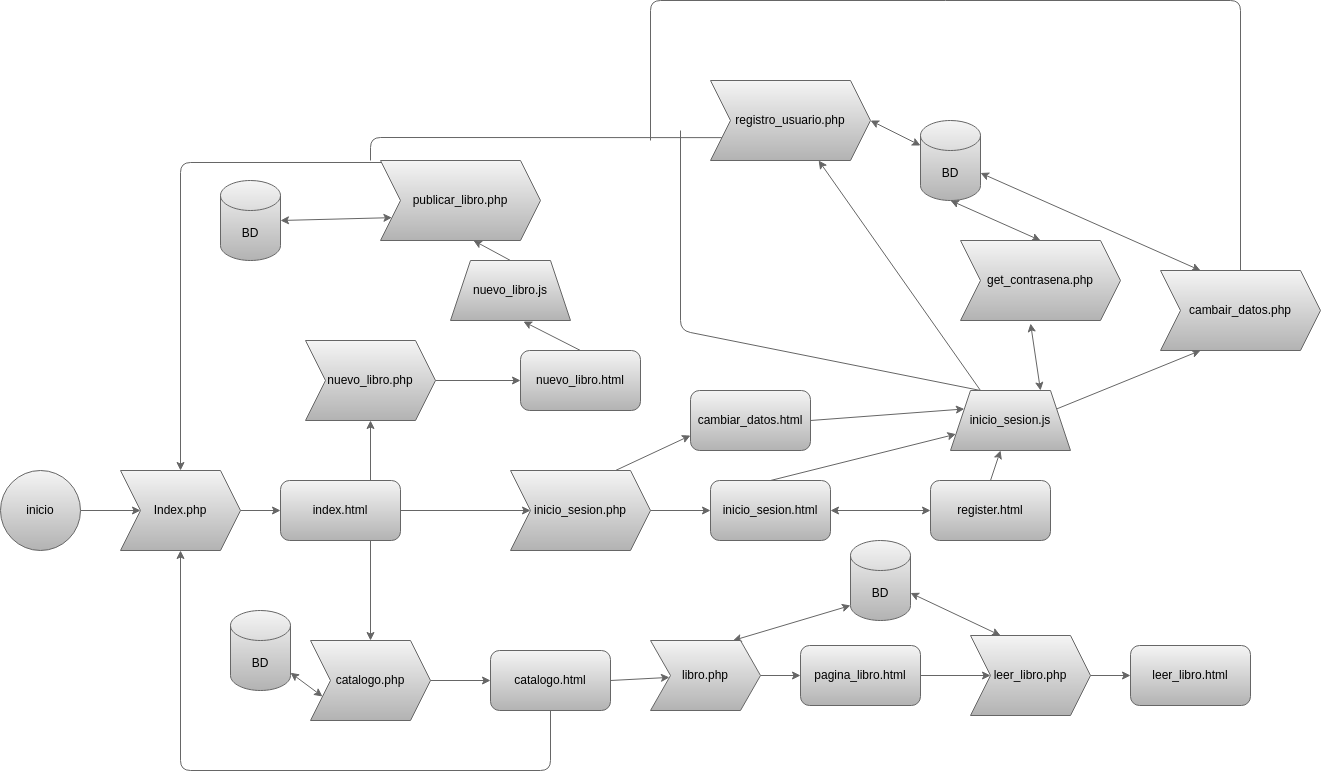

The diagram above was exported from draw.io. Its source (the exported page's mxGraphModel, read from the mxfile embedded in the PNG):
<mxGraphModel dx="1116" dy="1902" grid="1" gridSize="10" guides="1" tooltips="1" connect="1" arrows="1" fold="1" page="1" pageScale="1" pageWidth="850" pageHeight="1100" background="#FFFFFF" math="0" shadow="0">
  <root>
    <mxCell id="0" />
    <mxCell id="1" parent="0" />
    <mxCell id="8" style="edgeStyle=none;html=1;exitX=1;exitY=0.5;exitDx=0;exitDy=0;entryX=0;entryY=0.5;entryDx=0;entryDy=0;fontFamily=Helvetica;fontSize=12;fontColor=#000000;fillColor=#f5f5f5;gradientColor=#b3b3b3;strokeColor=#666666;" parent="1" source="3" target="4" edge="1">
      <mxGeometry relative="1" as="geometry" />
    </mxCell>
    <mxCell id="3" value="Index.php" style="shape=step;perimeter=stepPerimeter;whiteSpace=wrap;html=1;fixedSize=1;fillColor=#f5f5f5;gradientColor=#b3b3b3;strokeColor=#666666;fontColor=#000000;" parent="1" vertex="1">
      <mxGeometry x="130" y="200" width="120" height="80" as="geometry" />
    </mxCell>
    <mxCell id="16" style="edgeStyle=none;shape=connector;rounded=1;html=1;exitX=0.75;exitY=1;exitDx=0;exitDy=0;labelBackgroundColor=default;fontFamily=Helvetica;fontSize=12;fontColor=#000000;startArrow=none;startFill=0;endArrow=classic;strokeColor=#666666;fillColor=#f5f5f5;gradientColor=#b3b3b3;" parent="1" source="4" target="10" edge="1">
      <mxGeometry relative="1" as="geometry" />
    </mxCell>
    <mxCell id="19" style="edgeStyle=none;shape=connector;rounded=1;html=1;exitX=0.75;exitY=0;exitDx=0;exitDy=0;labelBackgroundColor=default;fontFamily=Helvetica;fontSize=12;fontColor=#000000;startArrow=none;startFill=0;endArrow=classic;strokeColor=#666666;fillColor=#f5f5f5;gradientColor=#b3b3b3;" parent="1" source="4" target="17" edge="1">
      <mxGeometry relative="1" as="geometry" />
    </mxCell>
    <mxCell id="62" style="edgeStyle=none;html=1;exitX=1;exitY=0.5;exitDx=0;exitDy=0;entryX=0;entryY=0.5;entryDx=0;entryDy=0;fillColor=#f5f5f5;strokeColor=#666666;gradientColor=#b3b3b3;" edge="1" parent="1" source="4" target="61">
      <mxGeometry relative="1" as="geometry">
        <Array as="points" />
      </mxGeometry>
    </mxCell>
    <mxCell id="4" value="index.html" style="rounded=1;whiteSpace=wrap;html=1;fillColor=#f5f5f5;gradientColor=#b3b3b3;strokeColor=#666666;fontColor=#000000;" parent="1" vertex="1">
      <mxGeometry x="290" y="210" width="120" height="60" as="geometry" />
    </mxCell>
    <mxCell id="18" style="edgeStyle=none;shape=connector;rounded=1;html=1;exitX=1;exitY=0.5;exitDx=0;exitDy=0;entryX=0;entryY=0.5;entryDx=0;entryDy=0;labelBackgroundColor=default;fontFamily=Helvetica;fontSize=12;fontColor=#000000;startArrow=none;startFill=0;endArrow=classic;strokeColor=#666666;fillColor=#f5f5f5;gradientColor=#b3b3b3;" parent="1" source="10" target="12" edge="1">
      <mxGeometry relative="1" as="geometry" />
    </mxCell>
    <mxCell id="60" style="edgeStyle=none;shape=connector;rounded=1;html=1;exitX=0;exitY=0.75;exitDx=0;exitDy=0;labelBackgroundColor=default;fontFamily=Helvetica;fontSize=12;fontColor=#000000;startArrow=classic;startFill=1;endArrow=classic;endFill=1;strokeColor=#666666;fillColor=#f5f5f5;gradientColor=#b3b3b3;" parent="1" source="10" target="59" edge="1">
      <mxGeometry relative="1" as="geometry" />
    </mxCell>
    <mxCell id="10" value="catalogo.php" style="shape=step;perimeter=stepPerimeter;whiteSpace=wrap;html=1;fixedSize=1;fillColor=#f5f5f5;gradientColor=#b3b3b3;strokeColor=#666666;fontColor=#000000;" parent="1" vertex="1">
      <mxGeometry x="320" y="370" width="120" height="80" as="geometry" />
    </mxCell>
    <mxCell id="49" style="edgeStyle=none;shape=connector;rounded=1;html=1;exitX=0.5;exitY=0;exitDx=0;exitDy=0;entryX=0.608;entryY=1.017;entryDx=0;entryDy=0;entryPerimeter=0;labelBackgroundColor=default;fontFamily=Helvetica;fontSize=12;fontColor=#000000;startArrow=none;startFill=0;endArrow=classic;endFill=1;strokeColor=#666666;fillColor=#f5f5f5;gradientColor=#b3b3b3;" parent="1" source="11" target="48" edge="1">
      <mxGeometry relative="1" as="geometry" />
    </mxCell>
    <mxCell id="11" value="nuevo_libro.html" style="rounded=1;whiteSpace=wrap;html=1;fillColor=#f5f5f5;gradientColor=#b3b3b3;strokeColor=#666666;fontColor=#000000;" parent="1" vertex="1">
      <mxGeometry x="530" y="80" width="120" height="60" as="geometry" />
    </mxCell>
    <mxCell id="26" style="edgeStyle=none;shape=connector;rounded=1;html=1;exitX=0.5;exitY=1;exitDx=0;exitDy=0;entryX=0.5;entryY=1;entryDx=0;entryDy=0;labelBackgroundColor=default;fontFamily=Helvetica;fontSize=12;fontColor=#000000;startArrow=none;startFill=0;endArrow=classic;strokeColor=#666666;fillColor=#f5f5f5;gradientColor=#b3b3b3;" parent="1" source="12" target="3" edge="1">
      <mxGeometry relative="1" as="geometry">
        <Array as="points">
          <mxPoint x="560" y="500" />
          <mxPoint x="190" y="500" />
        </Array>
      </mxGeometry>
    </mxCell>
    <mxCell id="51" style="edgeStyle=none;shape=connector;rounded=1;html=1;exitX=1;exitY=0.5;exitDx=0;exitDy=0;labelBackgroundColor=default;fontFamily=Helvetica;fontSize=12;fontColor=#000000;startArrow=none;startFill=0;endArrow=classic;endFill=1;strokeColor=#666666;fillColor=#f5f5f5;gradientColor=#b3b3b3;" parent="1" source="12" target="45" edge="1">
      <mxGeometry relative="1" as="geometry" />
    </mxCell>
    <mxCell id="12" value="catalogo.html" style="rounded=1;whiteSpace=wrap;html=1;fillColor=#f5f5f5;gradientColor=#b3b3b3;strokeColor=#666666;fontColor=#000000;" parent="1" vertex="1">
      <mxGeometry x="500" y="380" width="120" height="60" as="geometry" />
    </mxCell>
    <mxCell id="15" style="edgeStyle=none;shape=connector;rounded=1;html=1;exitX=1;exitY=0.5;exitDx=0;exitDy=0;labelBackgroundColor=default;fontFamily=Helvetica;fontSize=12;fontColor=#000000;startArrow=none;startFill=0;endArrow=classic;strokeColor=#666666;fillColor=#f5f5f5;gradientColor=#b3b3b3;" parent="1" source="14" target="3" edge="1">
      <mxGeometry relative="1" as="geometry" />
    </mxCell>
    <mxCell id="14" value="inicio" style="ellipse;whiteSpace=wrap;html=1;aspect=fixed;fontFamily=Helvetica;fontSize=12;fontColor=#000000;strokeColor=#666666;fillColor=#f5f5f5;gradientColor=#b3b3b3;" parent="1" vertex="1">
      <mxGeometry x="10" y="200" width="80" height="80" as="geometry" />
    </mxCell>
    <mxCell id="20" style="edgeStyle=none;shape=connector;rounded=1;html=1;exitX=1;exitY=0.5;exitDx=0;exitDy=0;entryX=0;entryY=0.5;entryDx=0;entryDy=0;labelBackgroundColor=default;fontFamily=Helvetica;fontSize=12;fontColor=#000000;startArrow=none;startFill=0;endArrow=classic;strokeColor=#666666;fillColor=#f5f5f5;gradientColor=#b3b3b3;" parent="1" source="17" target="11" edge="1">
      <mxGeometry relative="1" as="geometry" />
    </mxCell>
    <mxCell id="17" value="nuevo_libro.php" style="shape=step;perimeter=stepPerimeter;whiteSpace=wrap;html=1;fixedSize=1;fillColor=#f5f5f5;gradientColor=#b3b3b3;strokeColor=#666666;fontColor=#000000;" parent="1" vertex="1">
      <mxGeometry x="315" y="70" width="130" height="80" as="geometry" />
    </mxCell>
    <mxCell id="31" style="edgeStyle=none;shape=connector;rounded=1;html=1;exitX=0.5;exitY=0;exitDx=0;exitDy=0;labelBackgroundColor=default;fontFamily=Helvetica;fontSize=12;fontColor=#000000;startArrow=none;startFill=0;endArrow=classic;strokeColor=#666666;fillColor=#f5f5f5;gradientColor=#b3b3b3;" parent="1" source="21" target="30" edge="1">
      <mxGeometry relative="1" as="geometry" />
    </mxCell>
    <mxCell id="21" value="register.html" style="rounded=1;whiteSpace=wrap;html=1;fillColor=#f5f5f5;gradientColor=#b3b3b3;strokeColor=#666666;fontColor=#000000;" parent="1" vertex="1">
      <mxGeometry x="940" y="210" width="120" height="60" as="geometry" />
    </mxCell>
    <mxCell id="25" style="edgeStyle=none;shape=connector;rounded=1;html=1;exitX=0.019;exitY=0.025;exitDx=0;exitDy=0;labelBackgroundColor=default;fontFamily=Helvetica;fontSize=12;fontColor=#000000;startArrow=none;startFill=0;endArrow=classic;strokeColor=#666666;fillColor=#f5f5f5;gradientColor=#b3b3b3;exitPerimeter=0;" parent="1" source="23" target="3" edge="1">
      <mxGeometry relative="1" as="geometry">
        <Array as="points">
          <mxPoint x="190" y="-108" />
        </Array>
      </mxGeometry>
    </mxCell>
    <mxCell id="39" style="edgeStyle=none;shape=connector;rounded=1;html=1;exitX=0;exitY=0.75;exitDx=0;exitDy=0;entryX=1;entryY=0.5;entryDx=0;entryDy=0;entryPerimeter=0;labelBackgroundColor=default;fontFamily=Helvetica;fontSize=12;fontColor=#000000;startArrow=classic;startFill=1;endArrow=classic;endFill=1;strokeColor=#666666;fillColor=#f5f5f5;gradientColor=#b3b3b3;" parent="1" source="23" target="38" edge="1">
      <mxGeometry relative="1" as="geometry" />
    </mxCell>
    <mxCell id="23" value="publicar_libro.php" style="shape=step;perimeter=stepPerimeter;whiteSpace=wrap;html=1;fixedSize=1;fillColor=#f5f5f5;gradientColor=#b3b3b3;strokeColor=#666666;fontColor=#000000;" parent="1" vertex="1">
      <mxGeometry x="390" y="-110" width="160" height="80" as="geometry" />
    </mxCell>
    <mxCell id="32" style="edgeStyle=none;shape=connector;rounded=1;html=1;exitX=0.5;exitY=0;exitDx=0;exitDy=0;labelBackgroundColor=default;fontFamily=Helvetica;fontSize=12;fontColor=#000000;startArrow=none;startFill=0;endArrow=classic;strokeColor=#666666;fillColor=#f5f5f5;gradientColor=#b3b3b3;" parent="1" source="27" target="30" edge="1">
      <mxGeometry relative="1" as="geometry" />
    </mxCell>
    <mxCell id="64" style="edgeStyle=none;shape=connector;rounded=1;html=1;exitX=1;exitY=0.5;exitDx=0;exitDy=0;labelBackgroundColor=default;fontFamily=Helvetica;fontSize=11;fontColor=default;endArrow=classic;strokeColor=#666666;fillColor=#f5f5f5;gradientColor=#b3b3b3;startArrow=classic;startFill=1;" edge="1" parent="1" source="27" target="21">
      <mxGeometry relative="1" as="geometry" />
    </mxCell>
    <mxCell id="27" value="inicio_sesion.html" style="rounded=1;whiteSpace=wrap;html=1;fillColor=#f5f5f5;gradientColor=#b3b3b3;strokeColor=#666666;fontColor=#000000;" parent="1" vertex="1">
      <mxGeometry x="720" y="210" width="120" height="60" as="geometry" />
    </mxCell>
    <mxCell id="37" style="edgeStyle=none;shape=connector;rounded=1;html=1;exitX=0.75;exitY=0;exitDx=0;exitDy=0;entryX=0.438;entryY=1.038;entryDx=0;entryDy=0;entryPerimeter=0;labelBackgroundColor=default;fontFamily=Helvetica;fontSize=12;fontColor=#000000;startArrow=classic;startFill=1;endArrow=classic;strokeColor=#666666;fillColor=#f5f5f5;gradientColor=#b3b3b3;" parent="1" source="30" target="33" edge="1">
      <mxGeometry relative="1" as="geometry" />
    </mxCell>
    <mxCell id="42" style="edgeStyle=none;shape=connector;rounded=1;html=1;exitX=0.25;exitY=0;exitDx=0;exitDy=0;labelBackgroundColor=default;fontFamily=Helvetica;fontSize=12;fontColor=#000000;startArrow=none;startFill=0;endArrow=classic;endFill=1;strokeColor=#666666;fillColor=#f5f5f5;gradientColor=#b3b3b3;" parent="1" source="30" target="40" edge="1">
      <mxGeometry relative="1" as="geometry" />
    </mxCell>
    <mxCell id="44" style="edgeStyle=none;shape=connector;rounded=1;html=1;exitX=0.25;exitY=0;exitDx=0;exitDy=0;labelBackgroundColor=default;fontFamily=Helvetica;fontSize=12;fontColor=#000000;startArrow=none;startFill=0;endArrow=none;endFill=0;strokeColor=#666666;fillColor=#f5f5f5;gradientColor=#b3b3b3;" parent="1" source="30" edge="1">
      <mxGeometry relative="1" as="geometry">
        <mxPoint x="690" y="-140" as="targetPoint" />
        <Array as="points">
          <mxPoint x="690" y="60" />
        </Array>
      </mxGeometry>
    </mxCell>
    <mxCell id="69" style="edgeStyle=none;shape=connector;rounded=1;html=1;exitX=1;exitY=0.25;exitDx=0;exitDy=0;entryX=0.25;entryY=1;entryDx=0;entryDy=0;labelBackgroundColor=default;fontFamily=Helvetica;fontSize=11;fontColor=default;startArrow=none;startFill=0;endArrow=classic;strokeColor=#666666;fillColor=#f5f5f5;gradientColor=#b3b3b3;" edge="1" parent="1" source="30" target="68">
      <mxGeometry relative="1" as="geometry" />
    </mxCell>
    <mxCell id="30" value="inicio_sesion.js" style="shape=trapezoid;perimeter=trapezoidPerimeter;whiteSpace=wrap;html=1;fixedSize=1;fontFamily=Helvetica;fontSize=12;fontColor=#000000;strokeColor=#666666;fillColor=#f5f5f5;gradientColor=#b3b3b3;" parent="1" vertex="1">
      <mxGeometry x="960" y="120" width="120" height="60" as="geometry" />
    </mxCell>
    <mxCell id="35" style="edgeStyle=none;shape=connector;rounded=1;html=1;exitX=0.5;exitY=0;exitDx=0;exitDy=0;entryX=0.5;entryY=1;entryDx=0;entryDy=0;entryPerimeter=0;labelBackgroundColor=default;fontFamily=Helvetica;fontSize=12;fontColor=#000000;startArrow=classic;startFill=1;endArrow=classic;strokeColor=#666666;fillColor=#f5f5f5;gradientColor=#b3b3b3;endFill=1;" parent="1" source="33" target="34" edge="1">
      <mxGeometry relative="1" as="geometry" />
    </mxCell>
    <mxCell id="33" value="get_contrasena.php" style="shape=step;perimeter=stepPerimeter;whiteSpace=wrap;html=1;fixedSize=1;fillColor=#f5f5f5;gradientColor=#b3b3b3;strokeColor=#666666;fontColor=#000000;" parent="1" vertex="1">
      <mxGeometry x="970" y="-30" width="160" height="80" as="geometry" />
    </mxCell>
    <mxCell id="34" value="BD" style="shape=cylinder3;whiteSpace=wrap;html=1;boundedLbl=1;backgroundOutline=1;size=15;fontFamily=Helvetica;fontSize=12;fontColor=#000000;strokeColor=#666666;fillColor=#f5f5f5;gradientColor=#b3b3b3;" parent="1" vertex="1">
      <mxGeometry x="930" y="-150" width="60" height="80" as="geometry" />
    </mxCell>
    <mxCell id="38" value="BD" style="shape=cylinder3;whiteSpace=wrap;html=1;boundedLbl=1;backgroundOutline=1;size=15;fontFamily=Helvetica;fontSize=12;fontColor=#000000;strokeColor=#666666;fillColor=#f5f5f5;gradientColor=#b3b3b3;" parent="1" vertex="1">
      <mxGeometry x="230" y="-90" width="60" height="80" as="geometry" />
    </mxCell>
    <mxCell id="41" style="edgeStyle=none;shape=connector;rounded=1;html=1;exitX=1;exitY=0.5;exitDx=0;exitDy=0;labelBackgroundColor=default;fontFamily=Helvetica;fontSize=12;fontColor=#000000;startArrow=classic;startFill=1;endArrow=classic;endFill=1;strokeColor=#666666;fillColor=#f5f5f5;gradientColor=#b3b3b3;" parent="1" source="40" target="34" edge="1">
      <mxGeometry relative="1" as="geometry" />
    </mxCell>
    <mxCell id="43" style="edgeStyle=none;shape=connector;rounded=1;html=1;exitX=0;exitY=0.75;exitDx=0;exitDy=0;labelBackgroundColor=default;fontFamily=Helvetica;fontSize=12;fontColor=#000000;startArrow=none;startFill=0;endArrow=none;endFill=0;strokeColor=#666666;fillColor=#f5f5f5;gradientColor=#b3b3b3;" parent="1" source="40" edge="1">
      <mxGeometry relative="1" as="geometry">
        <mxPoint x="380" y="-110" as="targetPoint" />
        <Array as="points">
          <mxPoint x="380" y="-133" />
        </Array>
      </mxGeometry>
    </mxCell>
    <mxCell id="40" value="registro_usuario.php" style="shape=step;perimeter=stepPerimeter;whiteSpace=wrap;html=1;fixedSize=1;fillColor=#f5f5f5;gradientColor=#b3b3b3;strokeColor=#666666;fontColor=#000000;" parent="1" vertex="1">
      <mxGeometry x="720" y="-190" width="160" height="80" as="geometry" />
    </mxCell>
    <mxCell id="52" style="edgeStyle=none;shape=connector;rounded=1;html=1;exitX=1;exitY=0.5;exitDx=0;exitDy=0;entryX=0;entryY=0.5;entryDx=0;entryDy=0;labelBackgroundColor=default;fontFamily=Helvetica;fontSize=12;fontColor=#000000;startArrow=none;startFill=0;endArrow=classic;endFill=1;strokeColor=#666666;fillColor=#f5f5f5;gradientColor=#b3b3b3;" parent="1" source="45" target="46" edge="1">
      <mxGeometry relative="1" as="geometry" />
    </mxCell>
    <mxCell id="57" style="edgeStyle=none;shape=connector;rounded=1;html=1;exitX=0.75;exitY=0;exitDx=0;exitDy=0;entryX=0;entryY=1;entryDx=0;entryDy=-15;entryPerimeter=0;labelBackgroundColor=default;fontFamily=Helvetica;fontSize=12;fontColor=#000000;startArrow=classic;startFill=1;endArrow=classic;endFill=1;strokeColor=#666666;fillColor=#f5f5f5;gradientColor=#b3b3b3;" parent="1" source="45" target="56" edge="1">
      <mxGeometry relative="1" as="geometry" />
    </mxCell>
    <mxCell id="45" value="libro.php" style="shape=step;perimeter=stepPerimeter;whiteSpace=wrap;html=1;fixedSize=1;fillColor=#f5f5f5;gradientColor=#b3b3b3;strokeColor=#666666;fontColor=#000000;" parent="1" vertex="1">
      <mxGeometry x="660" y="370" width="110" height="70" as="geometry" />
    </mxCell>
    <mxCell id="53" style="edgeStyle=none;shape=connector;rounded=1;html=1;exitX=1;exitY=0.5;exitDx=0;exitDy=0;entryX=0;entryY=0.5;entryDx=0;entryDy=0;labelBackgroundColor=default;fontFamily=Helvetica;fontSize=12;fontColor=#000000;startArrow=none;startFill=0;endArrow=classic;endFill=1;strokeColor=#666666;fillColor=#f5f5f5;gradientColor=#b3b3b3;" parent="1" source="46" target="47" edge="1">
      <mxGeometry relative="1" as="geometry" />
    </mxCell>
    <mxCell id="46" value="pagina_libro.html" style="rounded=1;whiteSpace=wrap;html=1;fontFamily=Helvetica;fontSize=12;fontColor=#000000;strokeColor=#666666;fillColor=#f5f5f5;gradientColor=#b3b3b3;" parent="1" vertex="1">
      <mxGeometry x="810" y="375" width="120" height="60" as="geometry" />
    </mxCell>
    <mxCell id="55" style="edgeStyle=none;shape=connector;rounded=1;html=1;exitX=1;exitY=0.5;exitDx=0;exitDy=0;entryX=0;entryY=0.5;entryDx=0;entryDy=0;labelBackgroundColor=default;fontFamily=Helvetica;fontSize=12;fontColor=#000000;startArrow=none;startFill=0;endArrow=classic;endFill=1;strokeColor=#666666;fillColor=#f5f5f5;gradientColor=#b3b3b3;" parent="1" source="47" target="54" edge="1">
      <mxGeometry relative="1" as="geometry" />
    </mxCell>
    <mxCell id="58" style="edgeStyle=none;shape=connector;rounded=1;html=1;exitX=0.25;exitY=0;exitDx=0;exitDy=0;entryX=1;entryY=0;entryDx=0;entryDy=52.5;entryPerimeter=0;labelBackgroundColor=default;fontFamily=Helvetica;fontSize=12;fontColor=#000000;startArrow=classic;startFill=1;endArrow=classic;endFill=1;strokeColor=#666666;fillColor=#f5f5f5;gradientColor=#b3b3b3;" parent="1" source="47" target="56" edge="1">
      <mxGeometry relative="1" as="geometry" />
    </mxCell>
    <mxCell id="47" value="leer_libro.php" style="shape=step;perimeter=stepPerimeter;whiteSpace=wrap;html=1;fixedSize=1;fillColor=#f5f5f5;gradientColor=#b3b3b3;strokeColor=#666666;fontColor=#000000;" parent="1" vertex="1">
      <mxGeometry x="980" y="365" width="120" height="80" as="geometry" />
    </mxCell>
    <mxCell id="50" style="edgeStyle=none;shape=connector;rounded=1;html=1;exitX=0.5;exitY=0;exitDx=0;exitDy=0;entryX=0.581;entryY=1;entryDx=0;entryDy=0;entryPerimeter=0;labelBackgroundColor=default;fontFamily=Helvetica;fontSize=12;fontColor=#000000;startArrow=none;startFill=0;endArrow=classic;endFill=1;strokeColor=#666666;fillColor=#f5f5f5;gradientColor=#b3b3b3;" parent="1" source="48" target="23" edge="1">
      <mxGeometry relative="1" as="geometry" />
    </mxCell>
    <mxCell id="48" value="nuevo_libro.js" style="shape=trapezoid;perimeter=trapezoidPerimeter;whiteSpace=wrap;html=1;fixedSize=1;fontFamily=Helvetica;fontSize=12;fontColor=#000000;strokeColor=#666666;fillColor=#f5f5f5;gradientColor=#b3b3b3;" parent="1" vertex="1">
      <mxGeometry x="460" y="-10" width="120" height="60" as="geometry" />
    </mxCell>
    <mxCell id="54" value="leer_libro.html" style="rounded=1;whiteSpace=wrap;html=1;fontFamily=Helvetica;fontSize=12;fontColor=#000000;strokeColor=#666666;fillColor=#f5f5f5;gradientColor=#b3b3b3;" parent="1" vertex="1">
      <mxGeometry x="1140" y="375" width="120" height="60" as="geometry" />
    </mxCell>
    <mxCell id="56" value="BD" style="shape=cylinder3;whiteSpace=wrap;html=1;boundedLbl=1;backgroundOutline=1;size=15;fontFamily=Helvetica;fontSize=12;fontColor=#000000;strokeColor=#666666;fillColor=#f5f5f5;gradientColor=#b3b3b3;" parent="1" vertex="1">
      <mxGeometry x="860" y="270" width="60" height="80" as="geometry" />
    </mxCell>
    <mxCell id="59" value="BD" style="shape=cylinder3;whiteSpace=wrap;html=1;boundedLbl=1;backgroundOutline=1;size=15;fontFamily=Helvetica;fontSize=12;fontColor=#000000;strokeColor=#666666;fillColor=#f5f5f5;gradientColor=#b3b3b3;" parent="1" vertex="1">
      <mxGeometry x="240" y="340" width="60" height="80" as="geometry" />
    </mxCell>
    <mxCell id="63" style="edgeStyle=none;html=1;exitX=1;exitY=0.5;exitDx=0;exitDy=0;entryX=0;entryY=0.5;entryDx=0;entryDy=0;fillColor=#f5f5f5;strokeColor=#666666;gradientColor=#b3b3b3;" edge="1" parent="1" source="61" target="27">
      <mxGeometry relative="1" as="geometry" />
    </mxCell>
    <mxCell id="66" style="edgeStyle=none;shape=connector;rounded=1;html=1;exitX=0.75;exitY=0;exitDx=0;exitDy=0;entryX=0;entryY=0.75;entryDx=0;entryDy=0;labelBackgroundColor=default;fontFamily=Helvetica;fontSize=11;fontColor=default;startArrow=none;startFill=0;endArrow=classic;strokeColor=#666666;fillColor=#f5f5f5;gradientColor=#b3b3b3;" edge="1" parent="1" source="61" target="65">
      <mxGeometry relative="1" as="geometry" />
    </mxCell>
    <mxCell id="61" value="inicio_sesion.php" style="shape=step;perimeter=stepPerimeter;whiteSpace=wrap;html=1;fixedSize=1;fillColor=#f5f5f5;gradientColor=#b3b3b3;strokeColor=#666666;fontColor=#000000;" vertex="1" parent="1">
      <mxGeometry x="520" y="200" width="140" height="80" as="geometry" />
    </mxCell>
    <mxCell id="67" style="edgeStyle=none;shape=connector;rounded=1;html=1;exitX=1;exitY=0.5;exitDx=0;exitDy=0;entryX=0;entryY=0.25;entryDx=0;entryDy=0;labelBackgroundColor=default;fontFamily=Helvetica;fontSize=11;fontColor=default;startArrow=none;startFill=0;endArrow=classic;strokeColor=#666666;fillColor=#f5f5f5;gradientColor=#b3b3b3;" edge="1" parent="1" source="65" target="30">
      <mxGeometry relative="1" as="geometry" />
    </mxCell>
    <mxCell id="65" value="cambiar_datos.html" style="rounded=1;whiteSpace=wrap;html=1;fillColor=#f5f5f5;gradientColor=#b3b3b3;strokeColor=#666666;fontColor=#000000;" vertex="1" parent="1">
      <mxGeometry x="700" y="120" width="120" height="60" as="geometry" />
    </mxCell>
    <mxCell id="70" style="edgeStyle=none;shape=connector;rounded=1;html=1;exitX=0.25;exitY=0;exitDx=0;exitDy=0;entryX=1;entryY=0;entryDx=0;entryDy=52.5;entryPerimeter=0;labelBackgroundColor=default;fontFamily=Helvetica;fontSize=11;fontColor=default;startArrow=classic;startFill=1;endArrow=classic;strokeColor=#666666;fillColor=#f5f5f5;gradientColor=#b3b3b3;" edge="1" parent="1" source="68" target="34">
      <mxGeometry relative="1" as="geometry" />
    </mxCell>
    <mxCell id="71" style="edgeStyle=none;shape=connector;rounded=1;html=1;exitX=0.5;exitY=0;exitDx=0;exitDy=0;labelBackgroundColor=default;fontFamily=Helvetica;fontSize=11;fontColor=default;startArrow=none;startFill=0;endArrow=none;strokeColor=#666666;fillColor=#f5f5f5;gradientColor=#b3b3b3;endFill=0;" edge="1" parent="1" source="68">
      <mxGeometry relative="1" as="geometry">
        <mxPoint x="660" y="-130" as="targetPoint" />
        <Array as="points">
          <mxPoint x="1250" y="-270" />
          <mxPoint x="660" y="-270" />
        </Array>
      </mxGeometry>
    </mxCell>
    <mxCell id="68" value="cambair_datos.php" style="shape=step;perimeter=stepPerimeter;whiteSpace=wrap;html=1;fixedSize=1;fillColor=#f5f5f5;gradientColor=#b3b3b3;strokeColor=#666666;fontColor=#000000;" vertex="1" parent="1">
      <mxGeometry x="1170" width="160" height="80" as="geometry" />
    </mxCell>
  </root>
</mxGraphModel>